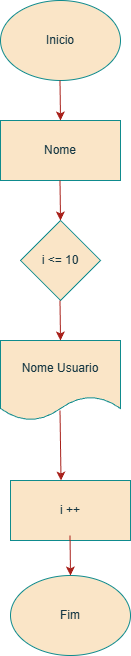

The diagram above was exported from draw.io. Its source (the exported page's mxGraphModel, read from the mxfile embedded in the PNG):
<mxGraphModel dx="505" dy="832" grid="1" gridSize="10" guides="1" tooltips="1" connect="1" arrows="1" fold="1" page="1" pageScale="1" pageWidth="827" pageHeight="1169" math="0" shadow="0">
  <root>
    <object label="" id="0">
      <mxCell />
    </object>
    <mxCell id="1" parent="0" />
    <mxCell id="-1faWXgGzak-ZBnHhAID-1" parent="1" style="ellipse;whiteSpace=wrap;html=1;labelBackgroundColor=none;fillColor=#FAE5C7;strokeColor=#0F8B8D;fontColor=#143642;" value="Inicio" vertex="1">
      <mxGeometry height="80" width="120" x="200" y="10" as="geometry" />
    </mxCell>
    <mxCell id="-1faWXgGzak-ZBnHhAID-2" parent="1" style="rounded=0;whiteSpace=wrap;html=1;labelBackgroundColor=none;fillColor=#FAE5C7;strokeColor=#0F8B8D;fontColor=#143642;" value="Nome" vertex="1">
      <mxGeometry height="60" width="120" x="200" y="130" as="geometry" />
    </mxCell>
    <mxCell id="-1faWXgGzak-ZBnHhAID-3" parent="1" style="rhombus;whiteSpace=wrap;html=1;labelBackgroundColor=none;fillColor=#FAE5C7;strokeColor=#0F8B8D;fontColor=#143642;" value="i &amp;lt;= 10" vertex="1">
      <mxGeometry height="80" width="80" x="220" y="230" as="geometry" />
    </mxCell>
    <mxCell id="-1faWXgGzak-ZBnHhAID-4" parent="1" style="shape=document;whiteSpace=wrap;html=1;boundedLbl=1;labelBackgroundColor=none;fillColor=#FAE5C7;strokeColor=#0F8B8D;fontColor=#143642;" value="Nome Usuario" vertex="1">
      <mxGeometry height="80" width="120" x="200" y="350" as="geometry" />
    </mxCell>
    <mxCell id="-1faWXgGzak-ZBnHhAID-5" parent="1" style="rounded=0;whiteSpace=wrap;html=1;labelBackgroundColor=none;fillColor=#FAE5C7;strokeColor=#0F8B8D;fontColor=#143642;" value="i ++" vertex="1">
      <mxGeometry height="60" width="120" x="210" y="490" as="geometry" />
    </mxCell>
    <mxCell id="-1faWXgGzak-ZBnHhAID-6" parent="1" style="ellipse;whiteSpace=wrap;html=1;labelBackgroundColor=none;fillColor=#FAE5C7;strokeColor=#0F8B8D;fontColor=#143642;" value="Fim" vertex="1">
      <mxGeometry height="80" width="120" x="210" y="585" as="geometry" />
    </mxCell>
    <mxCell id="-1faWXgGzak-ZBnHhAID-26" edge="1" parent="1" style="endArrow=classic;html=1;rounded=0;strokeColor=#A8201A;fontColor=#143642;fillColor=#FAE5C7;exitX=0.425;exitY=1.05;exitDx=0;exitDy=0;exitPerimeter=0;" value="">
      <mxGeometry height="50" relative="1" width="50" as="geometry">
        <Array as="points" />
        <mxPoint x="259.5" y="90" as="sourcePoint" />
        <mxPoint x="260" y="130" as="targetPoint" />
      </mxGeometry>
    </mxCell>
    <mxCell id="-1faWXgGzak-ZBnHhAID-30" edge="1" parent="1" style="endArrow=classic;html=1;rounded=0;strokeColor=#A8201A;fontColor=#143642;fillColor=#FAE5C7;" value="">
      <mxGeometry height="50" relative="1" width="50" as="geometry">
        <mxPoint x="259.5" y="190" as="sourcePoint" />
        <mxPoint x="260" y="230" as="targetPoint" />
      </mxGeometry>
    </mxCell>
    <mxCell id="-1faWXgGzak-ZBnHhAID-31" edge="1" parent="1" style="endArrow=classic;html=1;rounded=0;strokeColor=#A8201A;fontColor=#143642;fillColor=#FAE5C7;" value="">
      <mxGeometry height="50" relative="1" width="50" as="geometry">
        <mxPoint x="259.5" y="310" as="sourcePoint" />
        <mxPoint x="260" y="350" as="targetPoint" />
      </mxGeometry>
    </mxCell>
    <mxCell id="-1faWXgGzak-ZBnHhAID-32" edge="1" parent="1" style="endArrow=classic;html=1;rounded=0;strokeColor=#A8201A;fontColor=#143642;fillColor=#FAE5C7;entryX=0.421;entryY=0;entryDx=0;entryDy=0;entryPerimeter=0;" target="-1faWXgGzak-ZBnHhAID-5" value="">
      <mxGeometry height="50" relative="1" width="50" as="geometry">
        <mxPoint x="259.5" y="420" as="sourcePoint" />
        <mxPoint x="260.5" y="450" as="targetPoint" />
      </mxGeometry>
    </mxCell>
    <mxCell id="-1faWXgGzak-ZBnHhAID-33" edge="1" parent="1" style="endArrow=classic;html=1;rounded=0;strokeColor=#A8201A;fontColor=#143642;fillColor=#FAE5C7;" value="">
      <mxGeometry height="50" relative="1" width="50" as="geometry">
        <mxPoint x="269.5" y="545" as="sourcePoint" />
        <mxPoint x="270" y="585" as="targetPoint" />
      </mxGeometry>
    </mxCell>
  </root>
</mxGraphModel>